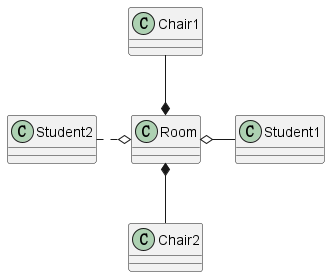

The diagram above was rendered by PlantUML. Its source (embedded in the PNG):
@startuml

class Room
class Student1
class Student2
class Chair1
class Chair2

Room o- Student1
Student2 .o Room

Room *-- Chair2
Chair1 --* Room

@enduml